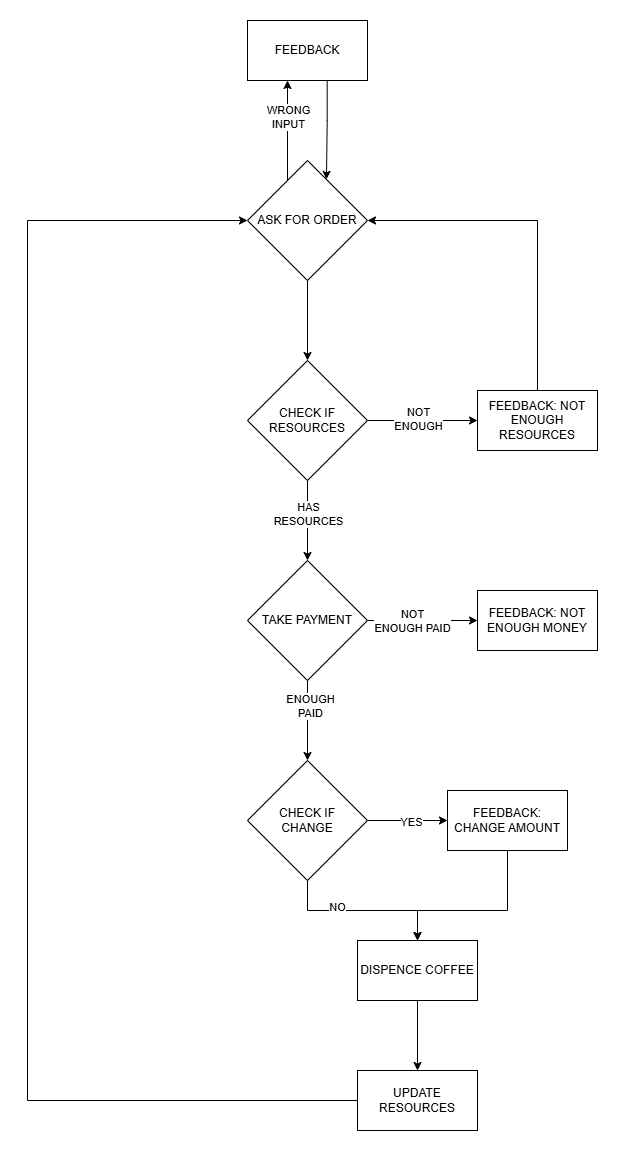

The diagram above was exported from draw.io. Its source (the exported page's mxGraphModel, read from the mxfile embedded in the PNG):
<mxGraphModel dx="786" dy="417" grid="1" gridSize="10" guides="1" tooltips="1" connect="1" arrows="1" fold="1" page="1" pageScale="1" pageWidth="850" pageHeight="1100" math="0" shadow="0">
  <root>
    <mxCell id="0" />
    <mxCell id="1" parent="0" />
    <mxCell id="JVJhWpet1mQuv06Cu76o-12" edge="1" parent="1" source="JVJhWpet1mQuv06Cu76o-1" style="edgeStyle=orthogonalEdgeStyle;rounded=0;orthogonalLoop=1;jettySize=auto;html=1;" target="JVJhWpet1mQuv06Cu76o-8" value="">
      <mxGeometry relative="1" as="geometry">
        <Array as="points">
          <mxPoint x="380" y="110" />
          <mxPoint x="380" y="110" />
        </Array>
      </mxGeometry>
    </mxCell>
    <mxCell id="JVJhWpet1mQuv06Cu76o-13" connectable="0" parent="JVJhWpet1mQuv06Cu76o-12" style="edgeLabel;html=1;align=center;verticalAlign=middle;resizable=0;points=[];" value="WRONG&lt;div&gt;INPUT&lt;/div&gt;" vertex="1">
      <mxGeometry relative="1" x="0.2889" as="geometry">
        <mxPoint as="offset" />
      </mxGeometry>
    </mxCell>
    <mxCell id="JVJhWpet1mQuv06Cu76o-26" edge="1" parent="1" source="JVJhWpet1mQuv06Cu76o-1" style="edgeStyle=orthogonalEdgeStyle;rounded=0;orthogonalLoop=1;jettySize=auto;html=1;" target="JVJhWpet1mQuv06Cu76o-25" value="">
      <mxGeometry relative="1" as="geometry" />
    </mxCell>
    <mxCell id="JVJhWpet1mQuv06Cu76o-1" parent="1" style="rhombus;whiteSpace=wrap;html=1;" value="ASK FOR ORDER" vertex="1">
      <mxGeometry height="120" width="120" x="340" y="140" as="geometry" />
    </mxCell>
    <mxCell id="JVJhWpet1mQuv06Cu76o-11" edge="1" parent="1" source="JVJhWpet1mQuv06Cu76o-8" style="edgeStyle=orthogonalEdgeStyle;rounded=0;orthogonalLoop=1;jettySize=auto;html=1;exitX=0.664;exitY=0.981;exitDx=0;exitDy=0;entryX=0.658;entryY=0.157;entryDx=0;entryDy=0;entryPerimeter=0;exitPerimeter=0;" target="JVJhWpet1mQuv06Cu76o-1">
      <mxGeometry relative="1" as="geometry">
        <mxPoint x="480" y="110" as="targetPoint" />
      </mxGeometry>
    </mxCell>
    <mxCell id="JVJhWpet1mQuv06Cu76o-8" parent="1" style="whiteSpace=wrap;html=1;" value="FEEDBACK" vertex="1">
      <mxGeometry height="60" width="120" x="340" as="geometry" />
    </mxCell>
    <mxCell id="JVJhWpet1mQuv06Cu76o-28" edge="1" parent="1" source="JVJhWpet1mQuv06Cu76o-25" style="edgeStyle=orthogonalEdgeStyle;rounded=0;orthogonalLoop=1;jettySize=auto;html=1;" target="JVJhWpet1mQuv06Cu76o-27" value="">
      <mxGeometry relative="1" as="geometry" />
    </mxCell>
    <mxCell id="JVJhWpet1mQuv06Cu76o-29" connectable="0" parent="JVJhWpet1mQuv06Cu76o-28" style="edgeLabel;html=1;align=center;verticalAlign=middle;resizable=0;points=[];" value="NOT&lt;div&gt;ENOUGH&lt;/div&gt;" vertex="1">
      <mxGeometry relative="1" x="-0.0833" y="2" as="geometry">
        <mxPoint as="offset" />
      </mxGeometry>
    </mxCell>
    <mxCell id="JVJhWpet1mQuv06Cu76o-32" edge="1" parent="1" source="JVJhWpet1mQuv06Cu76o-25" style="edgeStyle=orthogonalEdgeStyle;rounded=0;orthogonalLoop=1;jettySize=auto;html=1;" value="">
      <mxGeometry relative="1" as="geometry">
        <mxPoint x="400" y="540" as="targetPoint" />
      </mxGeometry>
    </mxCell>
    <mxCell id="JVJhWpet1mQuv06Cu76o-33" connectable="0" parent="JVJhWpet1mQuv06Cu76o-32" style="edgeLabel;html=1;align=center;verticalAlign=middle;resizable=0;points=[];" value="HAS&lt;div&gt;RESOURCES&lt;/div&gt;" vertex="1">
      <mxGeometry relative="1" x="-0.5091" y="1" as="geometry">
        <mxPoint x="-1" y="13" as="offset" />
      </mxGeometry>
    </mxCell>
    <mxCell id="JVJhWpet1mQuv06Cu76o-25" parent="1" style="rhombus;whiteSpace=wrap;html=1;" value="CHECK IF RESOURCES" vertex="1">
      <mxGeometry height="120" width="120" x="340" y="340" as="geometry" />
    </mxCell>
    <mxCell id="JVJhWpet1mQuv06Cu76o-30" edge="1" parent="1" source="JVJhWpet1mQuv06Cu76o-27" style="edgeStyle=orthogonalEdgeStyle;rounded=0;orthogonalLoop=1;jettySize=auto;html=1;entryX=1;entryY=0.5;entryDx=0;entryDy=0;" target="JVJhWpet1mQuv06Cu76o-1">
      <mxGeometry relative="1" as="geometry">
        <Array as="points">
          <mxPoint x="630" y="200" />
        </Array>
        <mxPoint x="490" y="190" as="targetPoint" />
      </mxGeometry>
    </mxCell>
    <mxCell id="JVJhWpet1mQuv06Cu76o-27" parent="1" style="whiteSpace=wrap;html=1;" value="FEEDBACK: NOT ENOUGH RESOURCES" vertex="1">
      <mxGeometry height="60" width="120" x="570" y="370" as="geometry" />
    </mxCell>
    <mxCell id="JVJhWpet1mQuv06Cu76o-36" edge="1" parent="1" source="JVJhWpet1mQuv06Cu76o-34" style="edgeStyle=orthogonalEdgeStyle;rounded=0;orthogonalLoop=1;jettySize=auto;html=1;" target="JVJhWpet1mQuv06Cu76o-35" value="">
      <mxGeometry relative="1" as="geometry" />
    </mxCell>
    <mxCell id="JVJhWpet1mQuv06Cu76o-37" connectable="0" parent="JVJhWpet1mQuv06Cu76o-36" style="edgeLabel;html=1;align=center;verticalAlign=middle;resizable=0;points=[];" value="NOT&lt;div&gt;ENOUGH PAID&lt;/div&gt;" vertex="1">
      <mxGeometry relative="1" x="-0.5833" y="-2" as="geometry">
        <mxPoint x="21" y="-2" as="offset" />
      </mxGeometry>
    </mxCell>
    <mxCell id="JVJhWpet1mQuv06Cu76o-39" edge="1" parent="1" source="JVJhWpet1mQuv06Cu76o-34" style="edgeStyle=orthogonalEdgeStyle;rounded=0;orthogonalLoop=1;jettySize=auto;html=1;" target="JVJhWpet1mQuv06Cu76o-38" value="">
      <mxGeometry relative="1" as="geometry" />
    </mxCell>
    <mxCell id="JVJhWpet1mQuv06Cu76o-40" connectable="0" parent="JVJhWpet1mQuv06Cu76o-39" style="edgeLabel;html=1;align=center;verticalAlign=middle;resizable=0;points=[];" value="ENOUGH&lt;div&gt;PAID&lt;/div&gt;" vertex="1">
      <mxGeometry relative="1" x="-0.375" y="2" as="geometry">
        <mxPoint as="offset" />
      </mxGeometry>
    </mxCell>
    <mxCell id="JVJhWpet1mQuv06Cu76o-34" parent="1" style="rhombus;whiteSpace=wrap;html=1;" value="TAKE PAYMENT" vertex="1">
      <mxGeometry height="120" width="120" x="340" y="540" as="geometry" />
    </mxCell>
    <mxCell id="JVJhWpet1mQuv06Cu76o-35" parent="1" style="whiteSpace=wrap;html=1;" value="FEEDBACK: NOT ENOUGH MONEY" vertex="1">
      <mxGeometry height="60" width="120" x="570" y="570" as="geometry" />
    </mxCell>
    <mxCell id="JVJhWpet1mQuv06Cu76o-42" edge="1" parent="1" source="JVJhWpet1mQuv06Cu76o-38" style="edgeStyle=orthogonalEdgeStyle;rounded=0;orthogonalLoop=1;jettySize=auto;html=1;" target="JVJhWpet1mQuv06Cu76o-41" value="">
      <mxGeometry relative="1" as="geometry" />
    </mxCell>
    <mxCell id="JVJhWpet1mQuv06Cu76o-43" connectable="0" parent="JVJhWpet1mQuv06Cu76o-42" style="edgeLabel;html=1;align=center;verticalAlign=middle;resizable=0;points=[];" value="YES" vertex="1">
      <mxGeometry relative="1" x="0.0667" y="-1" as="geometry">
        <mxPoint as="offset" />
      </mxGeometry>
    </mxCell>
    <mxCell id="JVJhWpet1mQuv06Cu76o-45" edge="1" parent="1" source="JVJhWpet1mQuv06Cu76o-38" style="edgeStyle=orthogonalEdgeStyle;rounded=0;orthogonalLoop=1;jettySize=auto;html=1;" target="JVJhWpet1mQuv06Cu76o-44" value="">
      <mxGeometry relative="1" as="geometry" />
    </mxCell>
    <mxCell id="JVJhWpet1mQuv06Cu76o-46" connectable="0" parent="JVJhWpet1mQuv06Cu76o-45" style="edgeLabel;html=1;align=center;verticalAlign=middle;resizable=0;points=[];" value="NO" vertex="1">
      <mxGeometry relative="1" x="-0.3091" y="4" as="geometry">
        <mxPoint as="offset" />
      </mxGeometry>
    </mxCell>
    <mxCell id="JVJhWpet1mQuv06Cu76o-38" parent="1" style="rhombus;whiteSpace=wrap;html=1;" value="CHECK IF&lt;div&gt;CHANGE&lt;/div&gt;" vertex="1">
      <mxGeometry height="120" width="120" x="340" y="740" as="geometry" />
    </mxCell>
    <mxCell id="JVJhWpet1mQuv06Cu76o-49" edge="1" parent="1" source="JVJhWpet1mQuv06Cu76o-41" style="edgeStyle=orthogonalEdgeStyle;rounded=0;orthogonalLoop=1;jettySize=auto;html=1;entryX=0.5;entryY=0;entryDx=0;entryDy=0;" target="JVJhWpet1mQuv06Cu76o-44">
      <mxGeometry relative="1" as="geometry">
        <Array as="points">
          <mxPoint x="600" y="890" />
          <mxPoint x="510" y="890" />
        </Array>
      </mxGeometry>
    </mxCell>
    <mxCell id="JVJhWpet1mQuv06Cu76o-41" parent="1" style="whiteSpace=wrap;html=1;" value="FEEDBACK: CHANGE AMOUNT" vertex="1">
      <mxGeometry height="60" width="120" x="540" y="770" as="geometry" />
    </mxCell>
    <mxCell id="JVJhWpet1mQuv06Cu76o-50" edge="1" parent="1" source="JVJhWpet1mQuv06Cu76o-51" style="edgeStyle=orthogonalEdgeStyle;rounded=0;orthogonalLoop=1;jettySize=auto;html=1;entryX=0;entryY=0.5;entryDx=0;entryDy=0;exitX=0;exitY=0.5;exitDx=0;exitDy=0;" target="JVJhWpet1mQuv06Cu76o-1">
      <mxGeometry relative="1" as="geometry">
        <Array as="points">
          <mxPoint x="120" y="1080" />
          <mxPoint x="120" y="200" />
        </Array>
        <mxPoint x="210" y="170" as="targetPoint" />
      </mxGeometry>
    </mxCell>
    <mxCell id="JVJhWpet1mQuv06Cu76o-52" edge="1" parent="1" source="JVJhWpet1mQuv06Cu76o-44" style="edgeStyle=orthogonalEdgeStyle;rounded=0;orthogonalLoop=1;jettySize=auto;html=1;" target="JVJhWpet1mQuv06Cu76o-51" value="">
      <mxGeometry relative="1" as="geometry" />
    </mxCell>
    <mxCell id="JVJhWpet1mQuv06Cu76o-44" parent="1" style="whiteSpace=wrap;html=1;" value="DISPENCE COFFEE" vertex="1">
      <mxGeometry height="60" width="120" x="450" y="920" as="geometry" />
    </mxCell>
    <mxCell id="JVJhWpet1mQuv06Cu76o-51" parent="1" style="whiteSpace=wrap;html=1;" value="UPDATE RESOURCES" vertex="1">
      <mxGeometry height="60" width="120" x="450" y="1050" as="geometry" />
    </mxCell>
  </root>
</mxGraphModel>